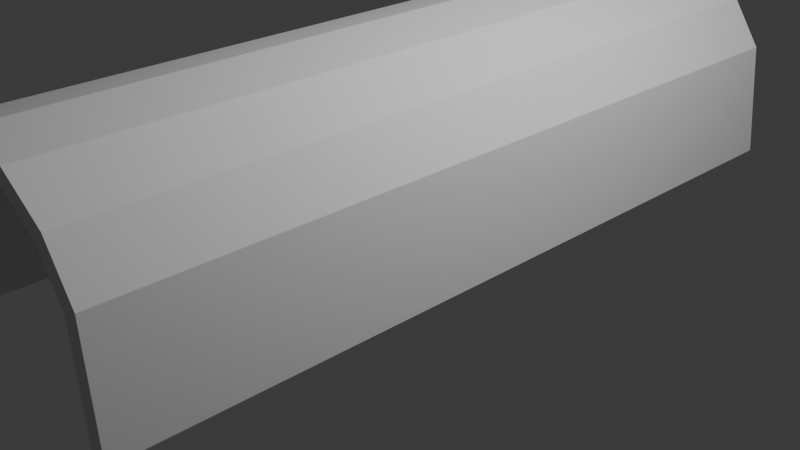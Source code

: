 # Source: Tunnel0.blend  (saved by Blender 4.1.23; exported with 4.5.12 LTS)
import bpy
from mathutils import Matrix  # noqa: F401  (used for matrix-valued properties, if any)

bpy.ops.wm.read_factory_settings(use_empty=True)
scene = bpy.context.scene
scene.name = 'Scene'

# ---- collections
col_collection = bpy.data.collections.new('Collection'); scene.collection.children.link(col_collection)

# ---- world
world_world = bpy.data.worlds.new('World'); scene.world = world_world
world_world.use_nodes = True; world_world.node_tree.nodes.clear()
_N = world_world.node_tree.nodes; _L = world_world.node_tree.links
n0 = _N.new('ShaderNodeOutputWorld'); n0.name = 'World Output'; n0.location = (300, 300)
n1 = _N.new('ShaderNodeBackground'); n1.name = 'Background'; n1.location = (10, 300)
n1.inputs[0].default_value = (0.05088, 0.05088, 0.05088, 1.0)
_L.new(n1.outputs[0], n0.inputs[0])
n0.is_active_output = True
world_world.color = (0.05088, 0.05088, 0.05088)
world_world.use_sun_shadow = False
world_world.sun_shadow_jitter_overblur = 0.0

# ---- cameras
cam_camera = bpy.data.cameras.new('Camera')
cam_camera.clip_end = 100.0
cam_camera.ortho_scale = 7.314

# ---- lights
light_light = bpy.data.lights.new('Light', 'POINT')
light_light.transmission_factor = 0.0
light_light.energy = 1000.0
light_light.shadow_soft_size = 0.1
light_light.shadow_maximum_resolution = 0.006
light_light.use_absolute_resolution = True

# ---- meshes
me_x = bpy.data.meshes.new('円柱')
me_x.from_pydata([(0.0, 1.435, -1.0), (0.0, 1.435, 1.0), (0.3827, 1.359, -1.0), (0.3827, 1.359, 1.0), (0.7071, 1.142, -1.0), (0.7071, 1.142, 1.0), (0.9239, 0.8179, -1.0), (0.9239, 0.8179, 1.0), (1.0, 0.0, -1.0), (1.0, 0.0, 1.0), (-1.0, 0.0, -1.0), (-1.0, 0.0, 1.0), (-0.9239, 0.8179, -1.0), (-0.9239, 0.8179, 1.0), (-0.7071, 1.142, -1.0), (-0.7071, 1.142, 1.0), (-0.3827, 1.359, -1.0), (-0.3827, 1.359, 1.0), (-0.8833, 0.0, -1.0), (0.8833, 0.0, -1.0), (0.816, 0.7733, -1.0), (-0.338, 1.251, -1.0), (0.0, 1.319, -1.0), (0.6246, 1.06, -1.0), (0.338, 1.251, -1.0), (-0.816, 0.7733, -1.0), (-0.6246, 1.06, -1.0), (-0.8833, 0.0, 1.0), (0.8833, 0.0, 1.0), (0.816, 0.7733, 1.0), (0.338, 1.251, 1.0), (0.6246, 1.06, 1.0), (-0.816, 0.7733, 1.0), (-0.6246, 1.06, 1.0), (-0.338, 1.251, 1.0), (0.0, 1.319, 1.0)], [], [(0, 1, 3, 2), (2, 3, 5, 4), (4, 5, 7, 6), (6, 7, 9, 8), (10, 12, 14, 16, 0, 2, 4, 6, 8, 19, 20, 23, 24, 22, 21, 26, 25, 18), (28, 9, 7, 5, 3, 1, 17, 15, 13, 11, 27, 32, 33, 34, 35, 30, 31, 29), (27, 11, 10, 18), (19, 8, 9, 28), (10, 11, 13, 12), (12, 13, 15, 14), (14, 15, 17, 16), (16, 17, 1, 0), (35, 22, 24, 30), (30, 24, 23, 31), (23, 20, 29, 31), (28, 29, 20, 19), (18, 25, 32, 27), (32, 25, 26, 33), (33, 26, 21, 34), (34, 21, 22, 35)])
_uv = me_x.uv_layers.new(name='UVマップ')
_uv.uv.foreach_set('vector', [1.0, 0.5, 1.0, 1.0, 0.9375, 1.0, 0.9375, 0.5, 0.9375, 0.5, 0.9375, 1.0, 0.875, 1.0, 0.875, 0.5, 0.875, 0.5, 0.875, 1.0, 0.8125, 1.0, 0.8125, 0.5, 0.8125, 0.5, 0.8125, 1.0, 0.75, 1.0, 0.75, 0.5, 0.25, 0.5, 0.1875, 0.5, 0.125, 0.5, 0.0625, 0.5, 0.0, 0.5, 0.9375, 0.5, 0.875, 0.5, 0.8125, 0.5, 0.75, 0.5, 0.7208, 0.5, 0.7711, 0.5, 0.8151, 0.5, 0.7601, 0.5, 0.1811, 0.5, 0.1245, 0.5, 0.1679, 0.5, 0.2201, 0.5, 0.2792, 0.5, 0.7208, 1.0, 0.75, 1.0, 0.8125, 1.0, 0.875, 1.0, 0.9375, 1.0, 0.0, 1.0, 0.0625, 1.0, 0.125, 1.0, 0.1875, 1.0, 0.25, 1.0, 0.2792, 1.0, 0.2201, 1.0, 0.1679, 1.0, 0.1245, 1.0, 0.1811, 1.0, 0.7601, 1.0, 0.8151, 1.0, 0.7711, 1.0, 0.2792, 1.0, 0.25, 1.0, 0.25, 0.5, 0.2792, 0.5, 0.7208, 0.5, 0.75, 0.5, 0.75, 1.0, 0.7208, 1.0, 0.25, 0.5, 0.25, 1.0, 0.1875, 1.0, 0.1875, 0.5, 0.1875, 0.5, 0.1875, 1.0, 0.125, 1.0, 0.125, 0.5, 0.125, 0.5, 0.125, 1.0, 0.0625, 1.0, 0.0625, 0.5, 0.0625, 0.5, 0.0625, 1.0, 0.0, 1.0, 0.0, 0.5, 1.0, 0.8491, 1.0, 0.6509, 0.9375, 0.6509, 0.9375, 0.8491, 0.9375, 0.8491, 0.9375, 0.6509, 0.875, 0.6509, 0.875, 0.8491, 0.875, 0.6509, 0.8125, 0.6509, 0.8125, 0.8491, 0.875, 0.8491, 0.75, 0.8491, 0.8125, 0.8491, 0.8125, 0.6509, 0.75, 0.6509, 0.25, 0.6509, 0.1875, 0.6509, 0.1875, 0.8491, 0.25, 0.8491, 0.1875, 0.8491, 0.1875, 0.6509, 0.125, 0.6509, 0.125, 0.8491, 0.125, 0.8491, 0.125, 0.6509, 0.0625, 0.6509, 0.0625, 0.8491, 0.0625, 0.8491, 0.0625, 0.6509, 0.0, 0.6509, 0.0, 0.8491])
me_x.update()

# ---- objects
ob_light = bpy.data.objects.new('Light', light_light)
ob_camera = bpy.data.objects.new('Camera', cam_camera)
ob_x = bpy.data.objects.new('円柱', me_x)

# ---- transforms, parenting, visibility, modifiers, constraints
ob_light.location = (4.076, 1.005, 5.904)
ob_light.rotation_euler = (0.6503, 0.05522, 1.866)
ob_light.lock_rotations_4d = False
ob_light.empty_display_type = 'ARROWS'
ob_light.color = (0.0, 0.0, 0.0, 0.0)
ob_light.lineart.crease_threshold = 0.0
ob_camera.location = (7.359, -6.926, 4.958)
ob_camera.rotation_euler = (1.109, 0.0, 0.8149)
ob_camera.lock_rotations_4d = False
ob_camera.empty_display_type = 'ARROWS'
ob_camera.color = (0.0, 0.0, 0.0, 0.0)
ob_camera.display_type = 'WIRE'
ob_camera.lineart.crease_threshold = 0.0
ob_x.location = (0.0, 0.0, 0.0)
ob_x.rotation_euler = (1.571, -0.0, 0.0)
ob_x.scale = (1.476, 1.476, 4.192)

# ---- collection membership
col_collection.objects.link(ob_light)
col_collection.objects.link(ob_camera)
col_collection.objects.link(ob_x)

# ---- scene / render settings (as saved in the file)
scene.camera = ob_camera
scene.frame_start = 1; scene.frame_end = 250; scene.frame_set(1)
scene.render.engine = 'BLENDER_EEVEE_NEXT'
scene.cycles.sampling_pattern = 'TABULATED_SOBOL'
scene.eevee.ray_tracing_options.trace_max_roughness = 0.0
bpy.context.view_layer.update()
